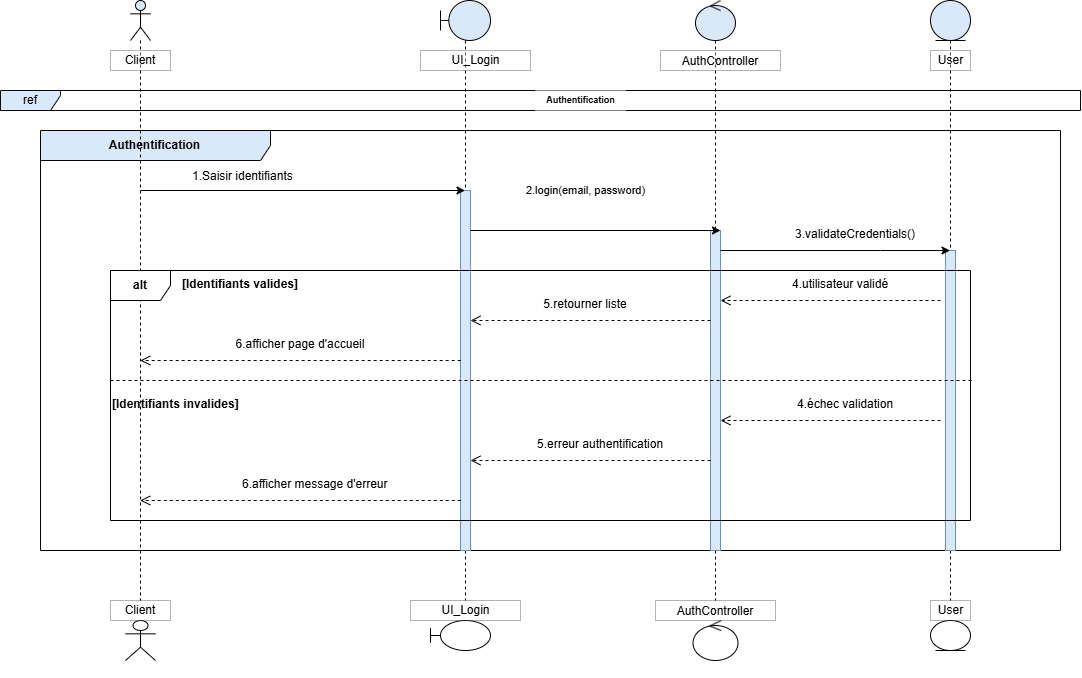

The diagram above was exported from draw.io. Its source (the exported page's mxGraphModel, read from the mxfile embedded in the PNG):
<mxGraphModel dx="2341" dy="1931" grid="1" gridSize="10" guides="1" tooltips="1" connect="1" arrows="1" fold="1" page="1" pageScale="1" pageWidth="850" pageHeight="1100" math="0" shadow="0">
  <root>
    <mxCell id="0" />
    <mxCell id="1" parent="0" />
    <mxCell id="TyNfjO4vNfIHEcAXRxOx-1" value="&lt;p data-pm-slice=&quot;1 1 []&quot;&gt;&lt;b&gt;Authentification&lt;/b&gt;&lt;/p&gt;" style="shape=umlFrame;whiteSpace=wrap;html=1;pointerEvents=0;fillColor=#dae8fc;strokeColor=light-dark(#050505, #5c79a3);width=230;height=30;" vertex="1" parent="1">
      <mxGeometry x="10" y="-950" width="1020" height="420" as="geometry" />
    </mxCell>
    <mxCell id="TyNfjO4vNfIHEcAXRxOx-2" value="" style="shape=umlLifeline;perimeter=lifelinePerimeter;whiteSpace=wrap;html=1;container=1;dropTarget=0;collapsible=0;recursiveResize=0;outlineConnect=0;portConstraint=eastwest;newEdgeStyle={&quot;curved&quot;:0,&quot;rounded&quot;:0};participant=umlActor;fillColor=#dae8fc;strokeColor=default;" vertex="1" parent="1">
      <mxGeometry x="100" y="-1080" width="20" height="600" as="geometry" />
    </mxCell>
    <mxCell id="TyNfjO4vNfIHEcAXRxOx-3" value="Client " style="whiteSpace=wrap;opacity=30;gradientColor=none;fillColor=default;fillStyle=auto;rounded=0;" vertex="1" parent="1">
      <mxGeometry x="80" y="-1030" width="60" height="20" as="geometry" />
    </mxCell>
    <mxCell id="TyNfjO4vNfIHEcAXRxOx-4" value="" style="shape=umlLifeline;perimeter=lifelinePerimeter;whiteSpace=wrap;html=1;container=1;dropTarget=0;collapsible=0;recursiveResize=0;outlineConnect=0;portConstraint=eastwest;newEdgeStyle={&quot;curved&quot;:0,&quot;rounded&quot;:0};participant=umlBoundary;fillColor=#dae8fc;strokeColor=default;size=40;" vertex="1" parent="1">
      <mxGeometry x="410" y="-1080" width="50" height="600" as="geometry" />
    </mxCell>
    <mxCell id="TyNfjO4vNfIHEcAXRxOx-5" value="" style="html=1;points=[[0,0,0,0,5],[0,1,0,0,-5],[1,0,0,0,5],[1,1,0,0,-5]];perimeter=orthogonalPerimeter;outlineConnect=0;targetShapes=umlLifeline;portConstraint=eastwest;newEdgeStyle={&quot;curved&quot;:0,&quot;rounded&quot;:0};fillColor=#dae8fc;strokeColor=#6c8ebf;" vertex="1" parent="TyNfjO4vNfIHEcAXRxOx-4">
      <mxGeometry x="20" y="190" width="10" height="360" as="geometry" />
    </mxCell>
    <mxCell id="TyNfjO4vNfIHEcAXRxOx-8" value="UI_Login" style="opacity=30;gradientColor=none;fillColor=default;fillStyle=auto;rounded=0;html=1;" vertex="1" parent="1">
      <mxGeometry x="390" y="-1030" width="110" height="20" as="geometry" />
    </mxCell>
    <mxCell id="TyNfjO4vNfIHEcAXRxOx-9" value="" style="shape=umlLifeline;perimeter=lifelinePerimeter;whiteSpace=wrap;html=1;container=1;dropTarget=0;collapsible=0;recursiveResize=0;outlineConnect=0;portConstraint=eastwest;newEdgeStyle={&quot;curved&quot;:0,&quot;rounded&quot;:0};participant=umlControl;fillColor=#dae8fc;strokeColor=default;" vertex="1" parent="1">
      <mxGeometry x="665" y="-1080" width="40" height="600" as="geometry" />
    </mxCell>
    <mxCell id="TyNfjO4vNfIHEcAXRxOx-10" value="" style="html=1;points=[[0,0,0,0,5],[0,1,0,0,-5],[1,0,0,0,5],[1,1,0,0,-5]];perimeter=orthogonalPerimeter;outlineConnect=0;targetShapes=umlLifeline;portConstraint=eastwest;newEdgeStyle={&quot;curved&quot;:0,&quot;rounded&quot;:0};fillColor=#dae8fc;strokeColor=#6c8ebf;" vertex="1" parent="TyNfjO4vNfIHEcAXRxOx-9">
      <mxGeometry x="15" y="230" width="10" height="320" as="geometry" />
    </mxCell>
    <mxCell id="TyNfjO4vNfIHEcAXRxOx-13" value="AuthController" style="opacity=30;gradientColor=none;fillColor=default;fillStyle=auto;rounded=0;" vertex="1" parent="1">
      <mxGeometry x="630" y="-1030" width="120" height="20" as="geometry" />
    </mxCell>
    <mxCell id="TyNfjO4vNfIHEcAXRxOx-14" value="" style="shape=umlLifeline;perimeter=lifelinePerimeter;whiteSpace=wrap;html=1;container=1;dropTarget=0;collapsible=0;recursiveResize=0;outlineConnect=0;portConstraint=eastwest;newEdgeStyle={&quot;curved&quot;:0,&quot;rounded&quot;:0};participant=umlEntity;fillColor=#dae8fc;strokeColor=default;" vertex="1" parent="1">
      <mxGeometry x="900" y="-1080" width="40" height="600" as="geometry" />
    </mxCell>
    <mxCell id="TyNfjO4vNfIHEcAXRxOx-15" value="" style="html=1;points=[[0,0,0,0,5],[0,1,0,0,-5],[1,0,0,0,5],[1,1,0,0,-5]];perimeter=orthogonalPerimeter;outlineConnect=0;targetShapes=umlLifeline;portConstraint=eastwest;newEdgeStyle={&quot;curved&quot;:0,&quot;rounded&quot;:0};fillColor=#dae8fc;strokeColor=#6c8ebf;" vertex="1" parent="TyNfjO4vNfIHEcAXRxOx-14">
      <mxGeometry x="15" y="250" width="10" height="300" as="geometry" />
    </mxCell>
    <mxCell id="TyNfjO4vNfIHEcAXRxOx-19" value="User" style="opacity=30;gradientColor=none;fillColor=default;fillStyle=auto;rounded=0;html=1;" vertex="1" parent="1">
      <mxGeometry x="900" y="-1030" width="40" height="20" as="geometry" />
    </mxCell>
    <mxCell id="TyNfjO4vNfIHEcAXRxOx-22" value="ref" style="shape=umlFrame;whiteSpace=wrap;html=1;pointerEvents=0;fillColor=#dae8fc;strokeColor=light-dark(#070808, #5c79a3);" vertex="1" parent="1">
      <mxGeometry x="-30" y="-990" width="1080" height="20" as="geometry" />
    </mxCell>
    <mxCell id="TyNfjO4vNfIHEcAXRxOx-23" value="Authentification" style="text;align=center;verticalAlign=middle;resizable=0;points=[];autosize=1;strokeColor=none;fillColor=default;gradientColor=none;rounded=0;glass=0;shadow=0;fontStyle=1;html=1;fontSize=9;labelBackgroundColor=#FFFFFF;" vertex="1" parent="1">
      <mxGeometry x="505" y="-990" width="90" height="20" as="geometry" />
    </mxCell>
    <mxCell id="TyNfjO4vNfIHEcAXRxOx-24" value="" style="endArrow=classic;html=1;rounded=0;" edge="1" parent="1">
      <mxGeometry width="50" height="50" relative="1" as="geometry">
        <mxPoint x="110.00090909090946" y="-890" as="sourcePoint" />
        <mxPoint x="434.5" y="-890" as="targetPoint" />
      </mxGeometry>
    </mxCell>
    <mxCell id="TyNfjO4vNfIHEcAXRxOx-25" value="&lt;p&gt;1.Saisir identifiants&lt;/p&gt;" style="text;whiteSpace=wrap;html=1;align=left;" vertex="1" parent="1">
      <mxGeometry x="160" y="-930" width="190" height="60" as="geometry" />
    </mxCell>
    <mxCell id="TyNfjO4vNfIHEcAXRxOx-26" value="&lt;p&gt;2.login(email, password)&lt;/p&gt;" style="html=1;verticalAlign=bottom;endArrow=open;dashed=1;endSize=8;curved=0;rounded=0;" edge="1" parent="1">
      <mxGeometry x="-1" y="-195" relative="1" as="geometry">
        <mxPoint x="430.20000000000005" y="-720" as="sourcePoint" />
        <mxPoint x="109.79090909090947" y="-720" as="targetPoint" />
        <mxPoint x="125" y="45" as="offset" />
      </mxGeometry>
    </mxCell>
    <mxCell id="TyNfjO4vNfIHEcAXRxOx-27" value="" style="endArrow=classic;html=1;rounded=0;" edge="1" parent="1">
      <mxGeometry width="50" height="50" relative="1" as="geometry">
        <mxPoint x="440" y="-850" as="sourcePoint" />
        <mxPoint x="690" y="-850" as="targetPoint" />
      </mxGeometry>
    </mxCell>
    <mxCell id="TyNfjO4vNfIHEcAXRxOx-28" value="" style="endArrow=classic;html=1;rounded=0;" edge="1" parent="1" source="TyNfjO4vNfIHEcAXRxOx-10">
      <mxGeometry width="50" height="50" relative="1" as="geometry">
        <mxPoint x="710" y="-840" as="sourcePoint" />
        <mxPoint x="919.5" y="-830" as="targetPoint" />
        <Array as="points">
          <mxPoint x="850" y="-830" />
        </Array>
      </mxGeometry>
    </mxCell>
    <mxCell id="TyNfjO4vNfIHEcAXRxOx-29" value="3.&lt;span style=&quot;background-color: transparent; color: light-dark(rgb(0, 0, 0), rgb(255, 255, 255));&quot;&gt;validateCredentials&lt;/span&gt;&lt;span style=&quot;background-color: transparent; color: light-dark(rgb(0, 0, 0), rgb(255, 255, 255));&quot;&gt;()&lt;/span&gt;" style="text;whiteSpace=wrap;html=1;align=center;" vertex="1" parent="1">
      <mxGeometry x="755" y="-860" width="140" height="40" as="geometry" />
    </mxCell>
    <mxCell id="TyNfjO4vNfIHEcAXRxOx-30" value="&lt;p&gt;&lt;br&gt;&lt;/p&gt;" style="html=1;verticalAlign=bottom;endArrow=open;dashed=1;endSize=8;curved=0;rounded=0;" edge="1" parent="1" source="TyNfjO4vNfIHEcAXRxOx-10">
      <mxGeometry x="-1" y="180" relative="1" as="geometry">
        <mxPoint x="660" y="-760" as="sourcePoint" />
        <mxPoint x="440" y="-760" as="targetPoint" />
        <mxPoint x="10" as="offset" />
      </mxGeometry>
    </mxCell>
    <mxCell id="TyNfjO4vNfIHEcAXRxOx-31" value="&lt;p&gt;&lt;br&gt;&lt;/p&gt;" style="html=1;verticalAlign=bottom;endArrow=open;dashed=1;endSize=8;curved=0;rounded=0;" edge="1" parent="1">
      <mxGeometry x="-1" y="180" relative="1" as="geometry">
        <mxPoint x="910" y="-780" as="sourcePoint" />
        <mxPoint x="690" y="-780" as="targetPoint" />
        <mxPoint x="10" as="offset" />
      </mxGeometry>
    </mxCell>
    <mxCell id="TyNfjO4vNfIHEcAXRxOx-32" value="4.utilisateur validé" style="text;whiteSpace=wrap;align=left;" vertex="1" parent="1">
      <mxGeometry x="760" y="-810" width="120" height="40" as="geometry" />
    </mxCell>
    <mxCell id="TyNfjO4vNfIHEcAXRxOx-33" value="5.retourner liste" style="text;whiteSpace=wrap;html=1;align=center;" vertex="1" parent="1">
      <mxGeometry x="500" y="-790" width="110" height="40" as="geometry" />
    </mxCell>
    <mxCell id="TyNfjO4vNfIHEcAXRxOx-34" value="6.afficher page d'accueil" style="text;align=center;" vertex="1" parent="1">
      <mxGeometry x="180" y="-750" width="180" height="40" as="geometry" />
    </mxCell>
    <mxCell id="TyNfjO4vNfIHEcAXRxOx-91" value="" style="shape=umlActor;verticalLabelPosition=top;verticalAlign=bottom;labelPosition=center;align=center;whiteSpace=wrap;html=1;" vertex="1" parent="1">
      <mxGeometry x="95" y="-460" width="30" height="40" as="geometry" />
    </mxCell>
    <mxCell id="TyNfjO4vNfIHEcAXRxOx-92" value="Client " style="whiteSpace=wrap;opacity=30;gradientColor=none;fillColor=default;fillStyle=auto;rounded=0;" vertex="1" parent="1">
      <mxGeometry x="80" y="-480" width="60" height="20" as="geometry" />
    </mxCell>
    <mxCell id="TyNfjO4vNfIHEcAXRxOx-93" value="" style="shape=umlBoundary;whiteSpace=wrap;html=1;" vertex="1" parent="1">
      <mxGeometry x="400" y="-460" width="60" height="30" as="geometry" />
    </mxCell>
    <mxCell id="TyNfjO4vNfIHEcAXRxOx-94" value="UI_Login" style="opacity=30;gradientColor=none;fillColor=default;fillStyle=auto;rounded=0;html=1;" vertex="1" parent="1">
      <mxGeometry x="380" y="-480" width="110" height="20" as="geometry" />
    </mxCell>
    <mxCell id="TyNfjO4vNfIHEcAXRxOx-95" value="" style="ellipse;shape=umlControl;whiteSpace=wrap;html=1;" vertex="1" parent="1">
      <mxGeometry x="662.5" y="-460" width="45" height="40" as="geometry" />
    </mxCell>
    <mxCell id="TyNfjO4vNfIHEcAXRxOx-96" value="AuthController" style="opacity=30;gradientColor=none;fillColor=default;fillStyle=auto;rounded=0;" vertex="1" parent="1">
      <mxGeometry x="625" y="-480" width="120" height="20" as="geometry" />
    </mxCell>
    <mxCell id="TyNfjO4vNfIHEcAXRxOx-97" value="" style="ellipse;shape=umlEntity;whiteSpace=wrap;html=1;" vertex="1" parent="1">
      <mxGeometry x="900" y="-460" width="40" height="30" as="geometry" />
    </mxCell>
    <mxCell id="TyNfjO4vNfIHEcAXRxOx-98" value="User" style="opacity=30;gradientColor=none;fillColor=default;fillStyle=auto;rounded=0;html=1;" vertex="1" parent="1">
      <mxGeometry x="900" y="-480" width="40" height="20" as="geometry" />
    </mxCell>
    <mxCell id="TyNfjO4vNfIHEcAXRxOx-109" value="&lt;b&gt;alt&lt;/b&gt;" style="shape=umlFrame;whiteSpace=wrap;html=1;pointerEvents=0;" vertex="1" parent="1">
      <mxGeometry x="80" y="-810" width="860" height="250" as="geometry" />
    </mxCell>
    <mxCell id="TyNfjO4vNfIHEcAXRxOx-110" value="&lt;b&gt;[Identifiants valides]&lt;/b&gt;" style="text;whiteSpace=wrap;html=1;" vertex="1" parent="1">
      <mxGeometry x="150" y="-810" width="140" height="40" as="geometry" />
    </mxCell>
    <mxCell id="TyNfjO4vNfIHEcAXRxOx-111" value="" style="endArrow=none;dashed=1;html=1;rounded=0;exitX=-0.004;exitY=0.44;exitDx=0;exitDy=0;exitPerimeter=0;entryX=1;entryY=0.44;entryDx=0;entryDy=0;entryPerimeter=0;" edge="1" parent="1">
      <mxGeometry width="50" height="50" relative="1" as="geometry">
        <mxPoint x="79.99999999999994" y="-700" as="sourcePoint" />
        <mxPoint x="943.44" y="-700" as="targetPoint" />
      </mxGeometry>
    </mxCell>
    <mxCell id="TyNfjO4vNfIHEcAXRxOx-112" value="[Identifiants invalides]" style="text;whiteSpace=wrap;html=1;fontStyle=1" vertex="1" parent="1">
      <mxGeometry x="80" y="-690" width="150" height="40" as="geometry" />
    </mxCell>
    <mxCell id="TyNfjO4vNfIHEcAXRxOx-115" value="&lt;p&gt;&lt;br&gt;&lt;/p&gt;" style="html=1;verticalAlign=bottom;endArrow=open;dashed=1;endSize=8;curved=0;rounded=0;" edge="1" parent="1">
      <mxGeometry x="-1" y="180" relative="1" as="geometry">
        <mxPoint x="910" y="-660" as="sourcePoint" />
        <mxPoint x="690" y="-660" as="targetPoint" />
        <mxPoint x="10" as="offset" />
      </mxGeometry>
    </mxCell>
    <mxCell id="TyNfjO4vNfIHEcAXRxOx-116" value="&lt;p&gt;&lt;br&gt;&lt;/p&gt;" style="html=1;verticalAlign=bottom;endArrow=open;dashed=1;endSize=8;curved=0;rounded=0;" edge="1" parent="1">
      <mxGeometry x="-1" y="180" relative="1" as="geometry">
        <mxPoint x="680" y="-620" as="sourcePoint" />
        <mxPoint x="440" y="-620" as="targetPoint" />
        <mxPoint x="10" as="offset" />
      </mxGeometry>
    </mxCell>
    <mxCell id="TyNfjO4vNfIHEcAXRxOx-118" value="4.échec validation" style="text;whiteSpace=wrap;html=1;" vertex="1" parent="1">
      <mxGeometry x="765" y="-690" width="120" height="40" as="geometry" />
    </mxCell>
    <mxCell id="TyNfjO4vNfIHEcAXRxOx-119" value="5.erreur authentification" style="text;whiteSpace=wrap;html=1;" vertex="1" parent="1">
      <mxGeometry x="505" y="-650" width="150" height="40" as="geometry" />
    </mxCell>
    <mxCell id="TyNfjO4vNfIHEcAXRxOx-121" value="&lt;p&gt;&lt;br&gt;&lt;/p&gt;" style="html=1;verticalAlign=bottom;endArrow=open;dashed=1;endSize=8;curved=0;rounded=0;" edge="1" parent="1">
      <mxGeometry x="-1" y="180" relative="1" as="geometry">
        <mxPoint x="430.28" y="-580.0000000000002" as="sourcePoint" />
        <mxPoint x="109.72736842105249" y="-580.0000000000002" as="targetPoint" />
        <mxPoint x="10" as="offset" />
      </mxGeometry>
    </mxCell>
    <mxCell id="TyNfjO4vNfIHEcAXRxOx-122" value="6.afficher message d'erreur" style="text;whiteSpace=wrap;html=1;" vertex="1" parent="1">
      <mxGeometry x="210" y="-610" width="170" height="40" as="geometry" />
    </mxCell>
  </root>
</mxGraphModel>